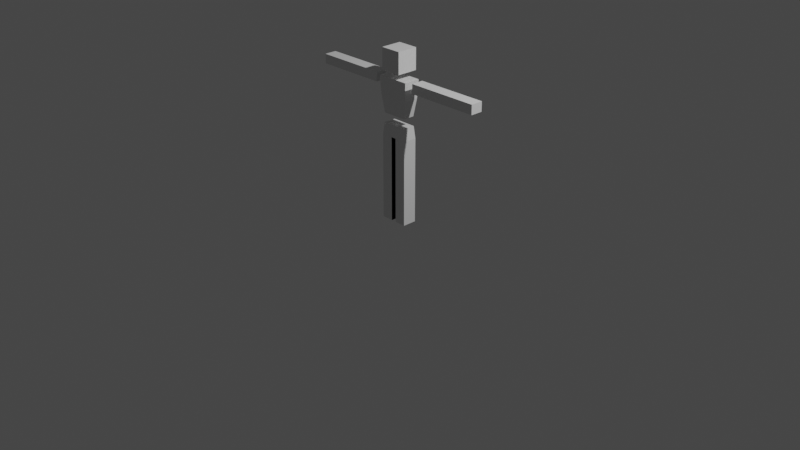 # Source: Human_Skeleton.blend  (saved by Blender 3.2.14; exported with 4.5.12 LTS)
import bpy
from mathutils import Matrix  # noqa: F401  (used for matrix-valued properties, if any)

bpy.ops.wm.read_factory_settings(use_empty=True)
scene = bpy.context.scene
scene.name = 'Scene'

# ---- collections
col_collection = bpy.data.collections.new('Collection'); scene.collection.children.link(col_collection)

# ---- materials (node trees are filled in below, after node groups)
mat_material = bpy.data.materials.new('Material')
mat_material.alpha_threshold = 0.0
mat_material.line_color = (0.0, 0.0, 0.0, 1.0)

# ---- material node trees
mat_material.use_nodes = True; mat_material.node_tree.nodes.clear()
_N = mat_material.node_tree.nodes; _L = mat_material.node_tree.links
n0 = _N.new('ShaderNodeOutputMaterial'); n0.name = 'Material Output'; n0.location = (300, 300)
n1 = _N.new('ShaderNodeBsdfPrincipled'); n1.name = 'Principled BSDF'; n1.location = (10, 300)
n1.distribution = 'GGX'
n1.subsurface_method = 'RANDOM_WALK_SKIN'
n1.inputs[2].default_value = 0.4
n1.inputs[3].default_value = 1.45
n1.inputs[27].default_value = (0.0, 0.0, 0.0, 1.0)
n1.inputs[28].default_value = 1.0
_L.new(n1.outputs[0], n0.inputs[0])
n0.is_active_output = True

# ---- world
world_world = bpy.data.worlds.new('World'); scene.world = world_world
world_world.use_nodes = True; world_world.node_tree.nodes.clear()
_N = world_world.node_tree.nodes; _L = world_world.node_tree.links
n0 = _N.new('ShaderNodeOutputWorld'); n0.name = 'World Output'; n0.location = (300, 300)
n1 = _N.new('ShaderNodeBackground'); n1.name = 'Background'; n1.location = (10, 300)
n1.inputs[0].default_value = (0.05088, 0.05088, 0.05088, 1.0)
_L.new(n1.outputs[0], n0.inputs[0])
n0.is_active_output = True
world_world.color = (0.05088, 0.05088, 0.05088)
world_world.use_sun_shadow = False
world_world.sun_shadow_jitter_overblur = 0.0

# ---- cameras
cam_camera = bpy.data.cameras.new('Camera')
cam_camera.clip_end = 100.0
cam_camera.ortho_scale = 7.314

# ---- lights
light_light = bpy.data.lights.new('Light', 'POINT')
light_light.transmission_factor = 0.0
light_light.energy = 1000.0
light_light.shadow_soft_size = 0.1
light_light.shadow_maximum_resolution = 0.006
light_light.use_absolute_resolution = True

# ---- meshes
me_cube = bpy.data.meshes.new('Cube')
me_cube.from_pydata([(1.0, 1.0, 2.0), (1.0, 1.0, 1.192e-07), (1.0, -1.0, 2.0), (1.0, -1.0, 1.192e-07), (-1.0, 1.0, 2.0), (-1.0, 1.0, 1.192e-07), (-1.0, -1.0, 2.0), (-1.0, -1.0, 1.192e-07), (0.1833, 1.0, 1.192e-07), (-0.1833, 1.0, 1.192e-07), (0.1833, -1.0, 2.0), (-0.1833, -1.0, 2.0), (-0.1833, -1.0, 1.192e-07), (0.1833, -1.0, 1.192e-07), (-0.1833, 1.0, 2.0), (0.1833, 1.0, 2.0), (-0.1833, 1.0, 1.192e-07), (-0.1833, -1.0, 2.0), (-0.1833, -1.0, 1.192e-07), (-0.1833, 1.0, 2.0), (0.8957, 0.8868, 4.556), (0.9967, 1.0, 4.0), (0.8957, -0.8868, 4.556), (0.9967, -1.0, 4.0), (-0.8957, 0.8868, 4.556), (-0.9967, 1.0, 4.0), (-0.8957, -0.8868, 4.556), (-0.9967, -1.0, 4.0), (1.177, 1.177, 6.689), (0.8805, 0.8368, 5.0), (1.177, -1.177, 6.689), (0.8805, -0.8368, 5.0), (-1.177, 1.177, 6.689), (-0.8805, 0.8368, 5.0), (-1.177, -1.177, 6.689), (-0.8805, -0.8368, 5.0), (0.75, 1.5, 8.0), (0.75, 1.5, 7.0), (0.75, -1.5, 8.0), (0.75, -1.5, 7.0), (-0.75, 1.5, 8.0), (-0.75, 1.5, 7.0), (-0.75, -1.5, 8.0), (-0.75, -1.5, 7.0), (1.0, 1.0, 4.0), (1.0, 1.0, 2.0), (1.0, -1.0, 4.0), (1.0, -1.0, 2.0), (-1.0, 1.0, 4.0), (-1.0, 1.0, 2.0), (-1.0, -1.0, 4.0), (-1.0, -1.0, 2.0), (0.1833, 1.0, 2.0), (-0.1833, 1.0, 2.0), (0.1833, -1.0, 4.0), (-0.1833, -1.0, 4.0), (-0.1833, -1.0, 2.0), (0.1833, -1.0, 2.0), (-0.1833, 1.0, 4.0), (0.1833, 1.0, 4.0), (-0.1833, 1.0, 2.0), (-0.1833, -1.0, 4.0), (-0.1833, -1.0, 2.0), (-0.1833, 1.0, 4.0), (1.65, -0.871, 6.277), (1.65, 0.871, 6.277), (1.65, -0.871, 6.723), (1.65, 0.871, 6.723), (4.2, -0.871, 6.277), (4.2, 0.871, 6.277), (4.2, 0.871, 6.723), (4.2, -0.871, 6.723), (-1.65, -0.871, 6.277), (-1.65, 0.871, 6.277), (-1.65, -0.871, 6.723), (-1.65, 0.871, 6.723), (-4.2, -0.871, 6.277), (-4.2, 0.871, 6.277), (-4.2, 0.871, 6.723), (-4.2, -0.871, 6.723), (4.2, -0.871, 6.277), (4.2, 0.871, 6.277), (4.2, -0.871, 6.723), (4.2, 0.871, 6.723), (6.75, -0.871, 6.277), (6.75, 0.871, 6.277), (6.75, 0.871, 6.723), (6.75, -0.871, 6.723), (-4.2, -0.871, 6.277), (-4.2, 0.871, 6.277), (-4.2, -0.871, 6.723), (-4.2, 0.871, 6.723), (-6.75, -0.871, 6.277), (-6.75, 0.871, 6.277), (-6.75, 0.871, 6.723), (-6.75, -0.871, 6.723), (1.094, 1.069, 5.844), (-1.094, -1.069, 5.844), (1.094, -1.069, 5.844), (-1.094, 1.069, 5.844)], [], [(14, 4, 6, 11), (12, 11, 6, 7), (7, 6, 4, 5), (8, 1, 3, 13), (1, 0, 2, 3), (8, 15, 0, 1), (5, 4, 14, 9), (5, 9, 12, 7), (3, 2, 10, 13), (8, 13, 10, 15), (0, 15, 10, 2), (9, 14, 11, 12), (16, 19, 17, 18), (20, 24, 26, 22), (23, 22, 26, 27), (27, 26, 24, 25), (25, 21, 23, 27), (21, 20, 22, 23), (25, 24, 20, 21), (28, 32, 34, 30), (98, 30, 34, 97), (97, 34, 32, 99), (33, 29, 31, 35), (96, 28, 30, 98), (99, 32, 28, 96), (36, 40, 42, 38), (39, 38, 42, 43), (43, 42, 40, 41), (41, 37, 39, 43), (37, 36, 38, 39), (41, 40, 36, 37), (58, 48, 50, 55), (56, 55, 50, 51), (51, 50, 48, 49), (52, 45, 47, 57), (45, 44, 46, 47), (52, 59, 44, 45), (49, 48, 58, 53), (49, 53, 56, 51), (47, 46, 54, 57), (52, 57, 54, 59), (44, 59, 54, 46), (53, 58, 55, 56), (60, 63, 61, 62), (68, 64, 65, 69), (69, 65, 67, 70), (70, 67, 66, 71), (71, 66, 64, 68), (67, 65, 64, 66), (71, 68, 69, 70), (76, 77, 73, 72), (77, 78, 75, 73), (78, 79, 74, 75), (79, 76, 72, 74), (75, 74, 72, 73), (79, 78, 77, 76), (84, 80, 81, 85), (85, 81, 83, 86), (86, 83, 82, 87), (87, 82, 80, 84), (83, 81, 80, 82), (87, 84, 85, 86), (92, 93, 89, 88), (93, 94, 91, 89), (94, 95, 90, 91), (95, 92, 88, 90), (91, 90, 88, 89), (95, 94, 93, 92), (33, 99, 96, 29), (29, 96, 98, 31), (35, 97, 99, 33), (31, 98, 97, 35)])
_uv = me_cube.uv_layers.new(name='UVMap')
_uv.uv.foreach_set('vector', [0.7917, 0.5, 0.875, 0.5, 0.875, 0.75, 0.7917, 0.75, 0.375, 0.9167, 0.625, 0.9167, 0.625, 1.0, 0.375, 1.0, 0.375, 0.0, 0.625, 0.0, 0.625, 0.25, 0.375, 0.25, 0.2917, 0.5, 0.375, 0.5, 0.375, 0.75, 0.2917, 0.75, 0.375, 0.5, 0.625, 0.5, 0.625, 0.75, 0.375, 0.75, 0.375, 0.4167, 0.625, 0.4167, 0.625, 0.5, 0.375, 0.5, 0.375, 0.25, 0.625, 0.25, 0.625, 0.3333, 0.375, 0.3333, 0.125, 0.5, 0.2083, 0.5, 0.2083, 0.75, 0.125, 0.75, 0.375, 0.75, 0.625, 0.75, 0.625, 0.8333, 0.375, 0.8333, 0.2917, 0.5, 0.2917, 0.75, 0.625, 0.8333, 0.7083, 0.5, 0.625, 0.5, 0.7083, 0.5, 0.7083, 0.75, 0.625, 0.75, 0.2083, 0.5, 0.7917, 0.5, 0.625, 0.9167, 0.2083, 0.75, 0.2083, 0.5, 0.7917, 0.5, 0.625, 0.9167, 0.2083, 0.75, 0.625, 0.5, 0.875, 0.5, 0.875, 0.75, 0.625, 0.75, 0.375, 0.75, 0.625, 0.75, 0.625, 1.0, 0.375, 1.0, 0.375, 0.0, 0.625, 0.0, 0.625, 0.25, 0.375, 0.25, 0.125, 0.5, 0.375, 0.5, 0.375, 0.75, 0.125, 0.75, 0.375, 0.5, 0.625, 0.5, 0.625, 0.75, 0.375, 0.75, 0.375, 0.25, 0.625, 0.25, 0.625, 0.5, 0.375, 0.5, 0.625, 0.5, 0.875, 0.5, 0.875, 0.75, 0.625, 0.75, 0.5, 0.75, 0.625, 0.75, 0.625, 1.0, 0.5, 1.0, 0.5, 0.0, 0.625, 0.0, 0.625, 0.25, 0.5, 0.25, 0.125, 0.5, 0.375, 0.5, 0.375, 0.75, 0.125, 0.75, 0.5, 0.5, 0.625, 0.5, 0.625, 0.75, 0.5, 0.75, 0.5, 0.25, 0.625, 0.25, 0.625, 0.5, 0.5, 0.5, 0.625, 0.5, 0.875, 0.5, 0.875, 0.75, 0.625, 0.75, 0.375, 0.75, 0.625, 0.75, 0.625, 1.0, 0.375, 1.0, 0.375, 0.0, 0.625, 0.0, 0.625, 0.25, 0.375, 0.25, 0.125, 0.5, 0.375, 0.5, 0.375, 0.75, 0.125, 0.75, 0.375, 0.5, 0.625, 0.5, 0.625, 0.75, 0.375, 0.75, 0.375, 0.25, 0.625, 0.25, 0.625, 0.5, 0.375, 0.5, 0.7917, 0.5, 0.875, 0.5, 0.875, 0.75, 0.7917, 0.75, 0.375, 0.9167, 0.625, 0.9167, 0.625, 1.0, 0.375, 1.0, 0.375, 0.0, 0.625, 0.0, 0.625, 0.25, 0.375, 0.25, 0.2917, 0.5, 0.375, 0.5, 0.375, 0.75, 0.2917, 0.75, 0.375, 0.5, 0.625, 0.5, 0.625, 0.75, 0.375, 0.75, 0.375, 0.4167, 0.625, 0.4167, 0.625, 0.5, 0.375, 0.5, 0.375, 0.25, 0.625, 0.25, 0.625, 0.3333, 0.375, 0.3333, 0.125, 0.5, 0.2083, 0.5, 0.2083, 0.75, 0.125, 0.75, 0.375, 0.75, 0.625, 0.75, 0.625, 0.8333, 0.375, 0.8333, 0.2917, 0.5, 0.2917, 0.75, 0.625, 0.8333, 0.7083, 0.5, 0.625, 0.5, 0.7083, 0.5, 0.7083, 0.75, 0.625, 0.75, 0.2083, 0.5, 0.7917, 0.5, 0.625, 0.9167, 0.2083, 0.75, 0.2083, 0.5, 0.7917, 0.5, 0.625, 0.9167, 0.2083, 0.75, 0.5, 0.0, 0.625, 0.0, 0.625, 0.25, 0.5, 0.25, 0.5, 0.25, 0.625, 0.25, 0.625, 0.5, 0.5, 0.5, 0.5, 0.5, 0.625, 0.5, 0.625, 0.75, 0.5, 0.75, 0.5, 0.75, 0.625, 0.75, 0.625, 1.0, 0.5, 1.0, 0.625, 0.5, 0.875, 0.5, 0.875, 0.75, 0.625, 0.75, 0.5, 0.75, 0.5, 0.0, 0.5, 0.25, 0.5, 0.5, 0.5, 0.0, 0.5, 0.25, 0.625, 0.25, 0.625, 0.0, 0.5, 0.25, 0.5, 0.5, 0.625, 0.5, 0.625, 0.25, 0.5, 0.5, 0.5, 0.75, 0.625, 0.75, 0.625, 0.5, 0.5, 0.75, 0.5, 1.0, 0.625, 1.0, 0.625, 0.75, 0.625, 0.5, 0.625, 0.75, 0.875, 0.75, 0.875, 0.5, 0.5, 0.75, 0.5, 0.5, 0.5, 0.25, 0.5, 0.0, 0.5, 0.0, 0.625, 0.0, 0.625, 0.25, 0.5, 0.25, 0.5, 0.25, 0.625, 0.25, 0.625, 0.5, 0.5, 0.5, 0.5, 0.5, 0.625, 0.5, 0.625, 0.75, 0.5, 0.75, 0.5, 0.75, 0.625, 0.75, 0.625, 1.0, 0.5, 1.0, 0.625, 0.5, 0.875, 0.5, 0.875, 0.75, 0.625, 0.75, 0.5, 0.75, 0.5, 0.0, 0.5, 0.25, 0.5, 0.5, 0.5, 0.0, 0.5, 0.25, 0.625, 0.25, 0.625, 0.0, 0.5, 0.25, 0.5, 0.5, 0.625, 0.5, 0.625, 0.25, 0.5, 0.5, 0.5, 0.75, 0.625, 0.75, 0.625, 0.5, 0.5, 0.75, 0.5, 1.0, 0.625, 1.0, 0.625, 0.75, 0.625, 0.5, 0.625, 0.75, 0.875, 0.75, 0.875, 0.5, 0.5, 0.75, 0.5, 0.5, 0.5, 0.25, 0.5, 0.0, 0.375, 0.25, 0.5, 0.25, 0.5, 0.5, 0.375, 0.5, 0.375, 0.5, 0.5, 0.5, 0.5, 0.75, 0.375, 0.75, 0.375, 0.0, 0.5, 0.0, 0.5, 0.25, 0.375, 0.25, 0.375, 0.75, 0.5, 0.75, 0.5, 1.0, 0.375, 1.0])
me_cube.materials.append(mat_material)
me_cube.use_mirror_vertex_groups = False
me_cube.update()

# ---- objects
ob_lower_legs = bpy.data.objects.new('Lower Legs', me_cube)
ob_light = bpy.data.objects.new('Light', light_light)
ob_camera = bpy.data.objects.new('Camera', cam_camera)

# ---- transforms, parenting, visibility, modifiers, constraints
ob_lower_legs.location = (0.0, 0.0, 0.0)
ob_lower_legs.scale = (0.15, 0.075, 0.225)
ob_lower_legs.lock_rotations_4d = False
ob_lower_legs.empty_display_type = 'ARROWS'
ob_lower_legs.lineart.crease_threshold = 0.0
ob_light.location = (4.076, 1.005, 5.904)
ob_light.rotation_euler = (0.6503, 0.05522, 1.866)
ob_light.lock_rotations_4d = False
ob_light.empty_display_type = 'ARROWS'
ob_light.color = (0.0, 0.0, 0.0, 0.0)
ob_light.lineart.crease_threshold = 0.0
ob_camera.location = (7.359, -6.926, 4.958)
ob_camera.rotation_euler = (1.109, 0.0, 0.8149)
ob_camera.lock_rotations_4d = False
ob_camera.empty_display_type = 'ARROWS'
ob_camera.color = (0.0, 0.0, 0.0, 0.0)
ob_camera.display_type = 'WIRE'
ob_camera.lineart.crease_threshold = 0.0

# ---- collection membership
col_collection.objects.link(ob_lower_legs)
col_collection.objects.link(ob_light)
col_collection.objects.link(ob_camera)

# ---- scene / render settings (as saved in the file)
scene.camera = ob_camera
scene.frame_start = 1; scene.frame_end = 250; scene.frame_set(1)
scene.render.engine = 'BLENDER_WORKBENCH'
scene.cycles.sampling_pattern = 'TABULATED_SOBOL'
scene.cycles.use_light_tree = False
scene.view_settings.view_transform = 'Filmic'
bpy.context.view_layer.update()
